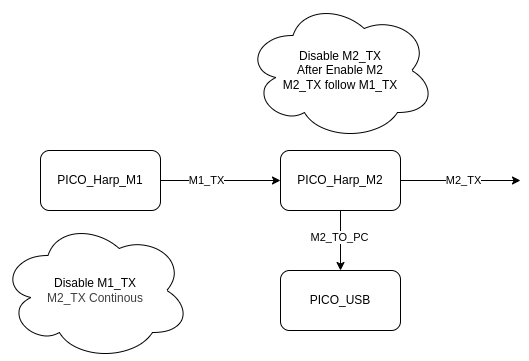

The diagram above was exported from draw.io. Its source (the exported page's mxGraphModel, read from the mxfile embedded in the PNG):
<mxGraphModel dx="751" dy="382" grid="1" gridSize="10" guides="1" tooltips="1" connect="1" arrows="1" fold="1" page="1" pageScale="1" pageWidth="850" pageHeight="1100" math="0" shadow="0">
  <root>
    <mxCell id="0" />
    <mxCell id="1" parent="0" />
    <mxCell id="4" style="edgeStyle=none;html=1;exitX=1;exitY=0.5;exitDx=0;exitDy=0;entryX=0;entryY=0.5;entryDx=0;entryDy=0;" edge="1" parent="1" source="2" target="3">
      <mxGeometry relative="1" as="geometry" />
    </mxCell>
    <mxCell id="12" value="M1_TX" style="edgeLabel;html=1;align=center;verticalAlign=middle;resizable=0;points=[];" vertex="1" connectable="0" parent="4">
      <mxGeometry x="-0.2498" y="1" relative="1" as="geometry">
        <mxPoint as="offset" />
      </mxGeometry>
    </mxCell>
    <mxCell id="2" value="PICO_Harp_M1" style="rounded=1;whiteSpace=wrap;html=1;" vertex="1" parent="1">
      <mxGeometry x="150" y="210" width="120" height="60" as="geometry" />
    </mxCell>
    <mxCell id="6" style="edgeStyle=none;html=1;exitX=1;exitY=0.5;exitDx=0;exitDy=0;" edge="1" parent="1" source="3">
      <mxGeometry relative="1" as="geometry">
        <mxPoint x="630" y="240" as="targetPoint" />
      </mxGeometry>
    </mxCell>
    <mxCell id="7" value="M2_TX" style="edgeLabel;html=1;align=center;verticalAlign=middle;resizable=0;points=[];" vertex="1" connectable="0" parent="6">
      <mxGeometry x="0.0335" y="1" relative="1" as="geometry">
        <mxPoint as="offset" />
      </mxGeometry>
    </mxCell>
    <mxCell id="8" style="edgeStyle=none;html=1;exitX=0.5;exitY=1;exitDx=0;exitDy=0;" edge="1" parent="1" source="3">
      <mxGeometry relative="1" as="geometry">
        <mxPoint x="450" y="330" as="targetPoint" />
      </mxGeometry>
    </mxCell>
    <mxCell id="9" value="M2_TO_PC" style="edgeLabel;html=1;align=center;verticalAlign=middle;resizable=0;points=[];" vertex="1" connectable="0" parent="8">
      <mxGeometry x="-0.1481" y="-2" relative="1" as="geometry">
        <mxPoint as="offset" />
      </mxGeometry>
    </mxCell>
    <mxCell id="3" value="PICO_Harp_M2" style="rounded=1;whiteSpace=wrap;html=1;" vertex="1" parent="1">
      <mxGeometry x="390" y="210" width="120" height="60" as="geometry" />
    </mxCell>
    <mxCell id="10" value="PICO_USB" style="rounded=1;whiteSpace=wrap;html=1;" vertex="1" parent="1">
      <mxGeometry x="390" y="330" width="120" height="60" as="geometry" />
    </mxCell>
    <mxCell id="16" value="&lt;span style=&quot;color: rgb(0, 0, 0);&quot;&gt;Disable M1_TX&lt;/span&gt;&lt;div style=&quot;color: rgb(63, 63, 63); scrollbar-color: rgb(226, 226, 226) rgb(251, 251, 251);&quot;&gt;M2_TX Continous&lt;/div&gt;" style="ellipse;shape=cloud;whiteSpace=wrap;html=1;" vertex="1" parent="1">
      <mxGeometry x="110" y="280" width="190" height="140" as="geometry" />
    </mxCell>
    <mxCell id="17" value="Disable M2_TX&lt;div&gt;After Enable M2&lt;/div&gt;&lt;div&gt;M2_TX follow M1_TX&lt;/div&gt;" style="ellipse;shape=cloud;whiteSpace=wrap;html=1;" vertex="1" parent="1">
      <mxGeometry x="355" y="60" width="190" height="140" as="geometry" />
    </mxCell>
  </root>
</mxGraphModel>